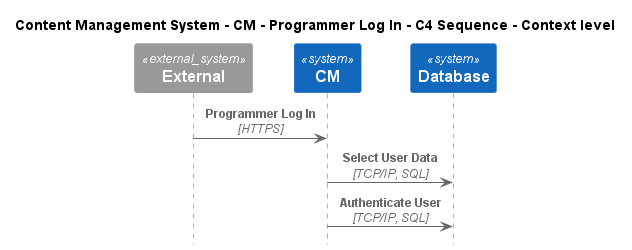

The diagram above was rendered by PlantUML. Its source (embedded in the PNG):
@startuml
!include ..\..\..\..\..\.c4s\C4_Sequence.puml

title Content Management System - CM - Programmer Log In - C4 Sequence - Context level

System_Ext(C4InterFlow.SoftwareSystems.ExternalSystem, "External", "")
System(ContentManagementSystem.SoftwareSystems.CM, "CM", "Content Management System is used to manage the process of creating, organizing, editing, and publishing digital content.")
System(ContentManagementSystem.SoftwareSystems.Database, "Database", "Stores user registration information, data, access logs, etc.")

Rel(C4InterFlow.SoftwareSystems.ExternalSystem, ContentManagementSystem.SoftwareSystems.CM, "Programmer Log In", "HTTPS")
Rel(ContentManagementSystem.SoftwareSystems.CM, ContentManagementSystem.SoftwareSystems.Database, "Select User Data", "TCP/IP, SQL")
Rel(ContentManagementSystem.SoftwareSystems.CM, ContentManagementSystem.SoftwareSystems.Database, "Authenticate User", "TCP/IP, SQL")


@enduml